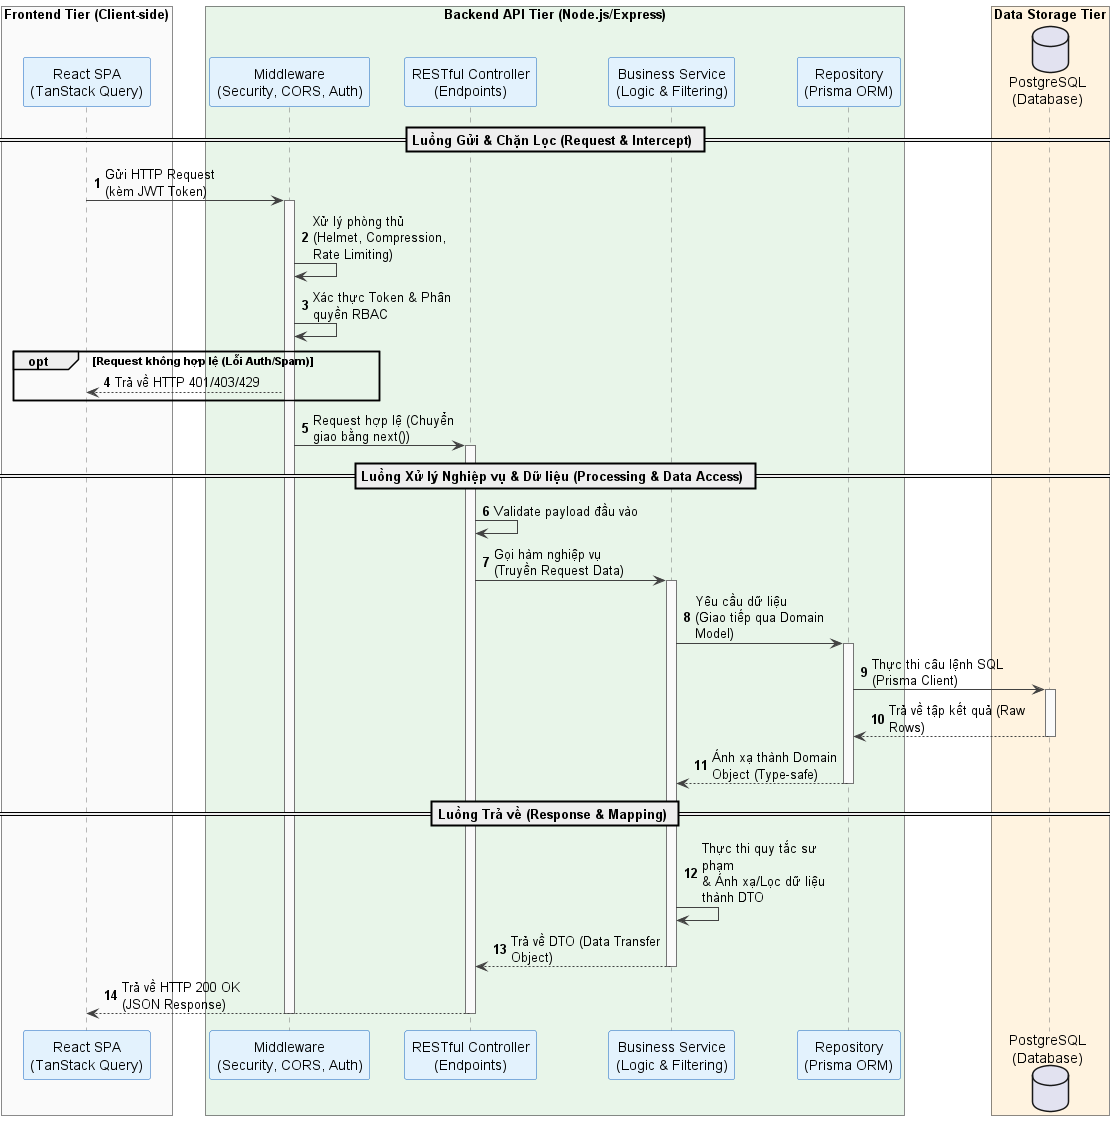

The diagram above was rendered by PlantUML. Its source (embedded in the PNG):
@startuml
autonumber
skinparam maxMessageSize 150
skinparam wrapWidth 250

' Tùy chỉnh màu sắc chuẩn chuyên nghiệp theo UML Distilled
skinparam sequence {
    ArrowColor #424242
    LifeLineBorderColor #757575
    LifeLineBackgroundColor #FAFAFA
    ParticipantBorderColor #1565C0
    ParticipantBackgroundColor #E3F2FD
    BoxBackgroundColor #F5F5F5
}

' Phân định ranh giới hệ thống (C4 Model Boundaries)
box "Frontend Tier (Client-side)" #FAFAFA
participant "React SPA\n(TanStack Query)" as UI
end box

box "Backend API Tier (Node.js/Express)" #E8F5E9
participant "Middleware\n(Security, CORS, Auth)" as Mid
participant "RESTful Controller\n(Endpoints)" as Ctrl
participant "Business Service\n(Logic & Filtering)" as Svc
participant "Repository\n(Prisma ORM)" as Repo
end box

box "Data Storage Tier" #FFF3E0
database "PostgreSQL\n(Database)" as DB
end box

== Luồng Gửi & Chặn Lọc (Request & Intercept) ==

UI -> Mid: Gửi HTTP Request\n(kèm JWT Token)
activate Mid

Mid -> Mid: Xử lý phòng thủ\n(Helmet, Compression, Rate Limiting)
Mid -> Mid: Xác thực Token & Phân quyền RBAC

opt Request không hợp lệ (Lỗi Auth/Spam)
    Mid --> UI: Trả về HTTP 401/403/429
end

Mid -> Ctrl: Request hợp lệ (Chuyển giao bằng next())
activate Ctrl

== Luồng Xử lý Nghiệp vụ & Dữ liệu (Processing & Data Access) ==

Ctrl -> Ctrl: Validate payload đầu vào
Ctrl -> Svc: Gọi hàm nghiệp vụ (Truyền Request Data)
activate Svc

Svc -> Repo: Yêu cầu dữ liệu\n(Giao tiếp qua Domain Model)
activate Repo

Repo -> DB: Thực thi câu lệnh SQL (Prisma Client)
activate DB
DB --> Repo: Trả về tập kết quả (Raw Rows)
deactivate DB

Repo --> Svc: Ánh xạ thành Domain Object (Type-safe)
deactivate Repo

== Luồng Trả về (Response & Mapping) ==

Svc -> Svc: Thực thi quy tắc sư phạm\n& Ánh xạ/Lọc dữ liệu thành DTO
Svc --> Ctrl: Trả về DTO (Data Transfer Object)
deactivate Svc

Ctrl --> UI: Trả về HTTP 200 OK (JSON Response)
deactivate Ctrl
deactivate Mid

@enduml